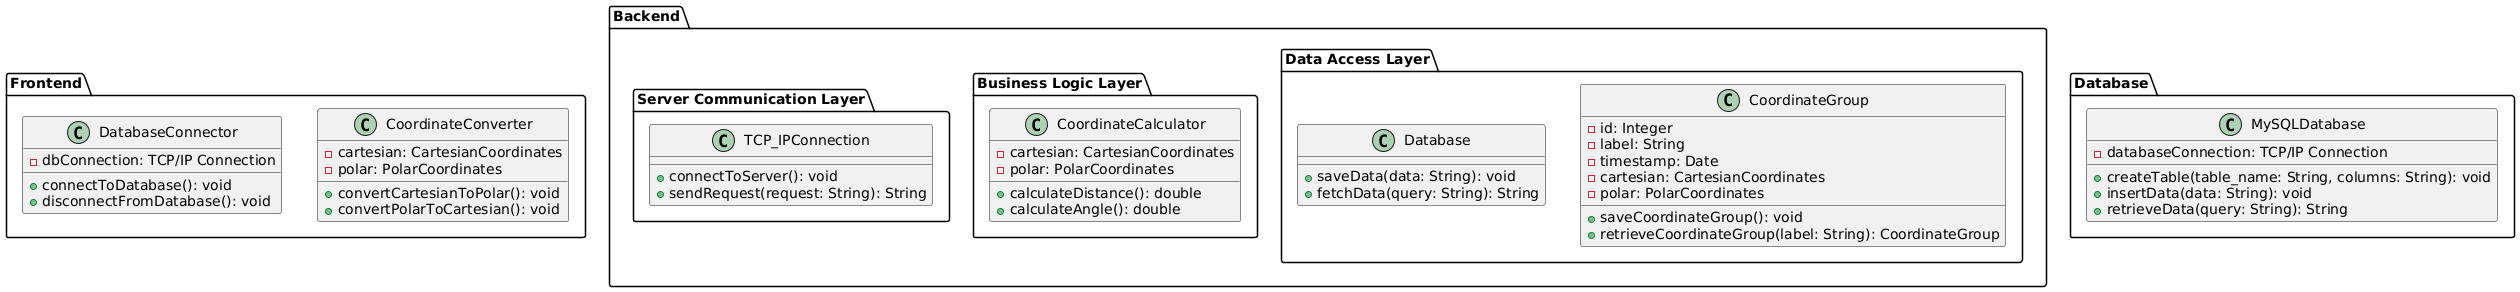

The diagram above was rendered by PlantUML. Its source (embedded in the PNG):
@startuml
package "Frontend" {
  class CoordinateConverter {
    - cartesian: CartesianCoordinates
    - polar: PolarCoordinates
    + convertCartesianToPolar(): void
    + convertPolarToCartesian(): void
  }

  class DatabaseConnector {
    - dbConnection: TCP/IP Connection
    + connectToDatabase(): void
    + disconnectFromDatabase(): void
  }
}

package "Backend" {
  package "Data Access Layer" {
    class CoordinateGroup {
      - id: Integer
      - label: String
      - timestamp: Date
      - cartesian: CartesianCoordinates
      - polar: PolarCoordinates
      + saveCoordinateGroup(): void
      + retrieveCoordinateGroup(label: String): CoordinateGroup
    }

    class Database {
      + saveData(data: String): void
      + fetchData(query: String): String
    }
  }

  package "Business Logic Layer" {
    class CoordinateCalculator {
      - cartesian: CartesianCoordinates
      - polar: PolarCoordinates
      + calculateDistance(): double
      + calculateAngle(): double
    }
  }

  package "Server Communication Layer" {
    class TCP_IPConnection {
      + connectToServer(): void
      + sendRequest(request: String): String
    }
  }
}

package "Database" {
  class MySQLDatabase {
    - databaseConnection: TCP/IP Connection
    + createTable(table_name: String, columns: String): void
    + insertData(data: String): void
    + retrieveData(query: String): String
  }
}
@enduml